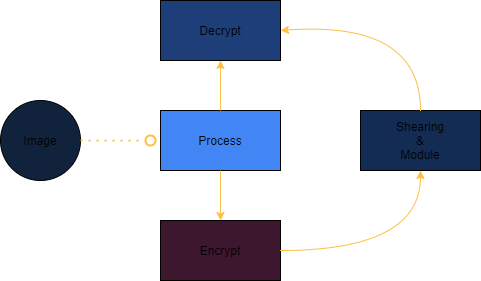

The diagram above was exported from draw.io. Its source (the exported page's mxGraphModel, read from the mxfile embedded in the PNG):
<mxGraphModel dx="868" dy="482" grid="1" gridSize="10" guides="1" tooltips="1" connect="1" arrows="1" fold="1" page="1" pageScale="1" pageWidth="827" pageHeight="1169" math="0" shadow="0">
  <root>
    <mxCell id="0" />
    <mxCell id="1" parent="0" />
    <mxCell id="rS01LHP_ywOxU3hNVI6m-1" value="Image" style="ellipse;whiteSpace=wrap;html=1;aspect=fixed;fillColor=#11223D;" parent="1" vertex="1">
      <mxGeometry x="80" y="280" width="80" height="80" as="geometry" />
    </mxCell>
    <mxCell id="rS01LHP_ywOxU3hNVI6m-4" value="Process" style="shape=process;whiteSpace=wrap;html=1;backgroundOutline=1;strokeColor=#000000;gradientColor=none;size=0;fillColor=#4285f4;" parent="1" vertex="1">
      <mxGeometry x="240" y="290" width="120" height="60" as="geometry" />
    </mxCell>
    <mxCell id="rS01LHP_ywOxU3hNVI6m-5" value="" style="edgeStyle=orthogonalEdgeStyle;rounded=0;orthogonalLoop=1;jettySize=auto;html=1;fillColor=#f8cecc;strokeColor=#FCC044;exitX=0.5;exitY=1;exitDx=0;exitDy=0;" parent="1" source="rS01LHP_ywOxU3hNVI6m-4" edge="1">
      <mxGeometry relative="1" as="geometry">
        <mxPoint x="280" y="380" as="sourcePoint" />
        <mxPoint x="300" y="400" as="targetPoint" />
      </mxGeometry>
    </mxCell>
    <mxCell id="rS01LHP_ywOxU3hNVI6m-6" value="" style="edgeStyle=orthogonalEdgeStyle;rounded=0;orthogonalLoop=1;jettySize=auto;html=1;fillColor=#f8cecc;strokeColor=#FCC044;exitX=0.5;exitY=0;exitDx=0;exitDy=0;" parent="1" source="rS01LHP_ywOxU3hNVI6m-4" edge="1">
      <mxGeometry relative="1" as="geometry">
        <mxPoint x="299.5" y="280" as="sourcePoint" />
        <mxPoint x="300" y="240" as="targetPoint" />
      </mxGeometry>
    </mxCell>
    <mxCell id="rS01LHP_ywOxU3hNVI6m-7" value="Encrypt" style="shape=process;whiteSpace=wrap;html=1;backgroundOutline=1;strokeColor=#000000;gradientColor=none;size=0;fillColor=#3D172D;" parent="1" vertex="1">
      <mxGeometry x="240" y="400" width="120" height="60" as="geometry" />
    </mxCell>
    <mxCell id="rS01LHP_ywOxU3hNVI6m-8" value="Decrypt" style="shape=process;whiteSpace=wrap;html=1;backgroundOutline=1;strokeColor=#000000;gradientColor=none;size=0;fillColor=#1D3E78;" parent="1" vertex="1">
      <mxGeometry x="240" y="180" width="120" height="60" as="geometry" />
    </mxCell>
    <mxCell id="rS01LHP_ywOxU3hNVI6m-10" value="Shearing&lt;br&gt;&amp;amp;&lt;br&gt;Module" style="shape=process;whiteSpace=wrap;html=1;backgroundOutline=1;strokeColor=#000000;gradientColor=none;size=0;fillColor=#132C54;" parent="1" vertex="1">
      <mxGeometry x="440" y="290" width="120" height="60" as="geometry" />
    </mxCell>
    <mxCell id="rS01LHP_ywOxU3hNVI6m-11" value="" style="curved=1;endArrow=classic;html=1;strokeColor=#FCC044;entryX=0.5;entryY=1;entryDx=0;entryDy=0;exitX=1;exitY=0.5;exitDx=0;exitDy=0;" parent="1" source="rS01LHP_ywOxU3hNVI6m-7" target="rS01LHP_ywOxU3hNVI6m-10" edge="1">
      <mxGeometry width="50" height="50" relative="1" as="geometry">
        <mxPoint x="380" y="430" as="sourcePoint" />
        <mxPoint x="410" y="410" as="targetPoint" />
        <Array as="points">
          <mxPoint x="500" y="430" />
        </Array>
      </mxGeometry>
    </mxCell>
    <mxCell id="rS01LHP_ywOxU3hNVI6m-12" value="" style="curved=1;endArrow=classic;html=1;strokeColor=#FCC044;exitX=0.5;exitY=0;exitDx=0;exitDy=0;entryX=1;entryY=0.5;entryDx=0;entryDy=0;" parent="1" source="rS01LHP_ywOxU3hNVI6m-10" target="rS01LHP_ywOxU3hNVI6m-8" edge="1">
      <mxGeometry width="50" height="50" relative="1" as="geometry">
        <mxPoint x="500" y="270" as="sourcePoint" />
        <mxPoint x="370" y="210" as="targetPoint" />
        <Array as="points">
          <mxPoint x="500" y="200" />
        </Array>
      </mxGeometry>
    </mxCell>
    <mxCell id="rS01LHP_ywOxU3hNVI6m-13" value="" style="ellipse;whiteSpace=wrap;html=1;aspect=fixed;gradientColor=none;strokeColor=#FCC044;fillColor=none;strokeWidth=2;" parent="1" vertex="1">
      <mxGeometry x="225" y="315" width="10" height="10" as="geometry" />
    </mxCell>
    <mxCell id="rS01LHP_ywOxU3hNVI6m-14" value="" style="endArrow=none;dashed=1;html=1;dashPattern=1 3;strokeWidth=2;strokeColor=#FCC044;" parent="1" source="rS01LHP_ywOxU3hNVI6m-1" edge="1">
      <mxGeometry width="50" height="50" relative="1" as="geometry">
        <mxPoint x="160" y="320" as="sourcePoint" />
        <mxPoint x="220" y="320" as="targetPoint" />
        <Array as="points">
          <mxPoint x="220" y="320" />
        </Array>
      </mxGeometry>
    </mxCell>
  </root>
</mxGraphModel>